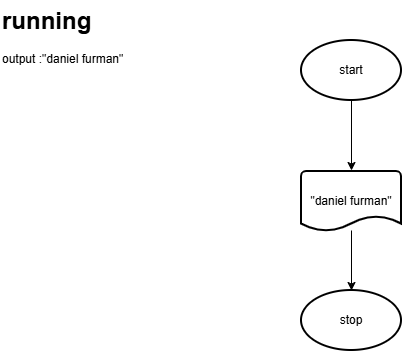

The diagram above was exported from draw.io. Its source (the exported page's mxGraphModel, read from the mxfile embedded in the PNG):
<mxGraphModel dx="1426" dy="777" grid="1" gridSize="10" guides="1" tooltips="1" connect="1" arrows="1" fold="1" page="1" pageScale="1" pageWidth="827" pageHeight="1169" math="0" shadow="0">
  <root>
    <mxCell id="0" />
    <mxCell id="1" parent="0" />
    <mxCell id="nG0gXkEaRCcLcwTA-c_y-5" parent="1" style="strokeWidth=2;html=1;shape=mxgraph.flowchart.start_1;whiteSpace=wrap;" value="stop" vertex="1">
      <mxGeometry height="60" width="100" x="340" y="370" as="geometry" />
    </mxCell>
    <mxCell id="nG0gXkEaRCcLcwTA-c_y-8" edge="1" parent="1" source="nG0gXkEaRCcLcwTA-c_y-6" style="edgeStyle=orthogonalEdgeStyle;rounded=0;orthogonalLoop=1;jettySize=auto;html=1;" value="">
      <mxGeometry relative="1" as="geometry">
        <mxPoint x="390" y="250" as="targetPoint" />
      </mxGeometry>
    </mxCell>
    <mxCell id="nG0gXkEaRCcLcwTA-c_y-6" parent="1" style="strokeWidth=2;html=1;shape=mxgraph.flowchart.start_1;whiteSpace=wrap;" value="start" vertex="1">
      <mxGeometry height="60" width="100" x="340" y="120" as="geometry" />
    </mxCell>
    <mxCell id="nG0gXkEaRCcLcwTA-c_y-9" edge="1" parent="1" style="edgeStyle=orthogonalEdgeStyle;rounded=0;orthogonalLoop=1;jettySize=auto;html=1;" target="nG0gXkEaRCcLcwTA-c_y-5" value="">
      <mxGeometry relative="1" as="geometry">
        <mxPoint x="390" y="310" as="sourcePoint" />
      </mxGeometry>
    </mxCell>
    <mxCell id="nG0gXkEaRCcLcwTA-c_y-11" parent="1" style="strokeWidth=2;html=1;shape=mxgraph.flowchart.document2;whiteSpace=wrap;size=0.25;" value="&quot;daniel furman&quot;" vertex="1">
      <mxGeometry height="60" width="100" x="340" y="251" as="geometry" />
    </mxCell>
    <mxCell id="nG0gXkEaRCcLcwTA-c_y-12" parent="1" style="text;html=1;whiteSpace=wrap;overflow=hidden;rounded=0;" value="&lt;h1 style=&quot;margin-top: 0px;&quot;&gt;running&lt;/h1&gt;&lt;p&gt;output :&quot;daniel furman&quot;&lt;/p&gt;" vertex="1">
      <mxGeometry height="120" width="180" x="39" y="80" as="geometry" />
    </mxCell>
  </root>
</mxGraphModel>